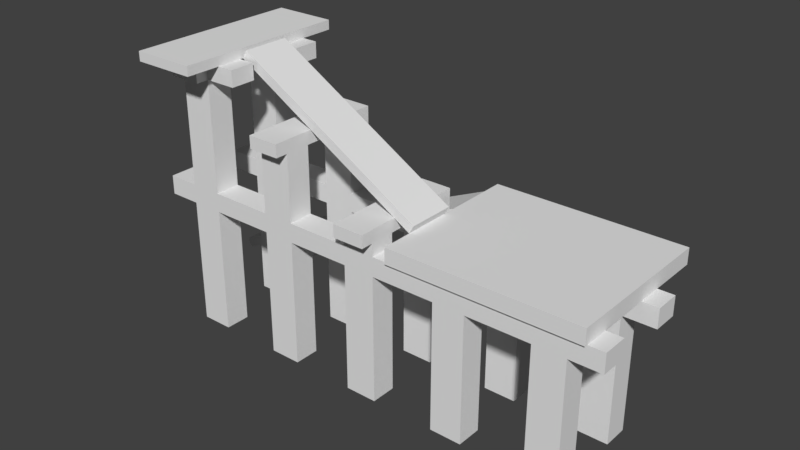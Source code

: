 # Source: wall-scaffolding.blend  (saved by Blender 2.79.0; exported with 4.5.12 LTS)
import bpy
from mathutils import Matrix  # noqa: F401  (used for matrix-valued properties, if any)

bpy.ops.wm.read_factory_settings(use_empty=True)
scene = bpy.context.scene
scene.name = 'Scene'

# ---- collections
col_collection_1 = bpy.data.collections.new('Collection 1'); scene.collection.children.link(col_collection_1)

# ---- world
world_world = bpy.data.worlds.new('World'); scene.world = world_world
world_world.color = (0.05088, 0.05088, 0.05088)
world_world.use_sun_shadow = False
world_world.sun_shadow_jitter_overblur = 0.0
world_world.cycles.sampling_method = 'MANUAL'

# ---- meshes
me_cube = bpy.data.meshes.new('Cube')
me_cube.from_pydata([(1.157, -1.0, 4.0), (1.157, -1.0, 4.5), (1.157, 3.0, 4.0), (1.157, 3.0, 4.5), (7.157, -1.0, 4.0), (7.157, -1.0, 4.5), (7.157, 3.0, 4.0), (7.157, 3.0, 4.5), (1.157, 0.5, 4.0), (1.157, 0.5, 4.5), (7.157, 0.5, 4.0), (7.157, 0.5, 4.5), (-4.843, -1.0, 8.0), (-4.843, 0.5, 8.0), (1.157, 1.5, 4.5), (7.157, 1.5, 4.0), (1.157, 1.5, 4.0), (7.157, 1.5, 4.5), (-7.843, 3.0, 4.292e-06), (-7.843, 1.5, 4.292e-06), (1.035, 3.0, 4.274), (1.035, 1.5, 4.274), (-7.965, 3.0, 0.2741), (-7.965, 1.5, 0.2741), (1.308, -1.0, 4.759), (1.308, 0.5, 4.759), (-4.692, -1.0, 8.259), (-4.692, 0.5, 8.259), (-6.843, -1.0, 8.0), (-6.843, 0.5, 8.0), (-4.843, -1.0, 8.3), (-4.843, 0.5, 8.3), (-6.843, -1.0, 8.3), (-6.843, 0.5, 8.3), (-6.843, 2.5, 8.0), (-4.843, 2.5, 8.0), (-6.843, 2.5, 8.3), (-4.843, 2.5, 8.3), (-7.343, 0.6, 3.4), (-7.343, 0.6, 4.0), (-7.343, 1.4, 3.4), (-7.343, 1.4, 4.0), (7.657, 0.6, 3.4), (7.657, 0.6, 4.0), (7.657, 1.4, 3.4), (7.657, 1.4, 4.0), (-6.343, 1.4, 3.4), (-6.343, 1.4, 4.0), (-6.343, 0.6, 3.4), (-6.343, 0.6, 4.0), (-5.343, 1.4, 4.0), (-5.343, 0.6, 3.4), (-5.343, 1.4, 3.4), (-5.343, 0.6, 4.0), (-5.343, 0.6, 8.0), (-6.343, 0.6, 8.0), (-6.343, 1.4, 8.0), (-5.343, 1.4, 8.0), (-6.343, 1.4, 7.5), (-5.343, 1.4, 7.5), (-6.343, 0.6, 7.5), (-5.343, 0.6, 7.5), (0.657, -2.3, 4.4), (-6.343, -1.1, 8.0), (-6.343, -1.1, 7.5), (-0.343, -2.3, 4.4), (-6.343, 2.0, 8.0), (-5.343, 2.0, 8.0), (-6.343, 2.0, 7.5), (-5.343, 2.0, 7.5), (-3.343, 1.4, 4.0), (-3.343, 0.6, 3.4), (-3.343, 1.4, 3.4), (-3.343, 0.6, 4.0), (-2.343, 1.4, 4.0), (-2.343, 0.6, 3.4), (-2.343, 1.4, 3.4), (-2.343, 0.6, 4.0), (-4.343, 1.4, 8.0), (-4.343, 0.6, 8.0), (-4.343, 1.4, 7.5), (-4.343, 0.6, 7.5), (-2.343, 0.6, 6.5), (-3.343, 0.6, 6.5), (-3.343, 1.4, 6.5), (-2.343, 1.4, 6.5), (-3.343, 0.6, 6.1), (-3.343, 1.4, 6.1), (-2.343, 1.4, 6.1), (-2.343, 0.6, 6.1), (-2.343, -1.1, 6.5), (-0.343, -2.3, 4.8), (-3.343, -1.1, 6.1), (0.657, -2.3, 4.8), (-5.343, 1.4, -0.6), (-6.343, 1.4, -0.6), (-6.343, 0.6, -0.6), (-5.343, 0.6, -0.6), (-2.343, 1.4, -0.6), (-3.343, 1.4, -0.6), (-3.343, 0.6, -0.6), (-2.343, 0.6, -0.6), (-0.343, 1.4, 4.0), (-0.343, 0.6, 3.4), (-0.343, 1.4, 3.4), (-0.343, 0.6, 4.0), (0.657, 1.4, 4.0), (0.657, 0.6, 3.4), (0.657, 1.4, 3.4), (0.657, 0.6, 4.0), (0.657, 0.6, 4.8), (-0.343, 0.6, 4.8), (-0.343, 1.4, 4.8), (0.657, 1.4, 4.8), (-0.343, 1.4, 4.4), (0.657, 1.4, 4.4), (-0.343, 0.6, 4.4), (0.657, 0.6, 4.4), (0.657, -1.1, 4.8), (-0.343, -1.1, 4.8), (-0.343, -1.1, 4.4), (0.657, -1.1, 4.4), (-7.343, -1.9, 3.4), (-7.343, -1.9, 4.0), (-7.343, -1.1, 3.4), (-7.343, -1.1, 4.0), (7.657, -1.9, 3.4), (7.657, -1.9, 4.0), (7.657, -1.1, 3.4), (7.657, -1.1, 4.0), (-6.343, -1.1, 3.4), (-6.343, -1.1, 4.0), (-6.343, -1.9, 3.4), (-6.343, -1.9, 4.0), (-5.343, -1.1, 4.0), (-5.343, -1.9, 3.4), (-5.343, -1.1, 3.4), (-5.343, -1.9, 4.0), (-5.343, -1.9, 8.0), (-6.343, -1.9, 8.0), (-2.343, -2.3, 6.1), (-5.343, -1.1, 8.0), (-3.343, -2.3, 6.1), (-5.343, -1.1, 7.5), (-6.343, -1.9, 7.5), (-5.343, -1.9, 7.5), (0.657, 0.6, -0.6), (-0.343, 0.6, -0.6), (-0.343, 1.4, -0.6), (0.657, 1.4, -0.6), (0.657, -1.9, -0.6), (-0.343, -1.9, -0.6), (-0.343, -1.1, -0.6), (0.657, -1.1, -0.6), (-3.343, -1.1, 4.0), (-3.343, -1.9, 3.4), (-3.343, -1.1, 3.4), (-3.343, -1.9, 4.0), (-2.343, -1.1, 4.0), (-2.343, -1.9, 3.4), (-2.343, -1.1, 3.4), (-2.343, -1.9, 4.0), (-4.343, -1.1, 8.0), (-4.343, -1.9, 8.0), (-4.343, -1.1, 7.5), (-4.343, -1.9, 7.5), (-2.343, -1.9, 6.5), (-3.343, -1.9, 6.5), (-3.343, -1.1, 6.5), (-3.343, -2.3, 6.5), (-3.343, -1.9, 6.1), (-2.343, -2.3, 6.5), (-2.343, -1.1, 6.1), (-2.343, -1.9, 6.1), (-6.843, -3.0, 8.3), (-4.843, -3.0, 8.3), (-6.843, -3.0, 8.0), (-4.843, -3.0, 8.0), (-5.343, -1.1, -0.6), (-6.343, -1.1, -0.6), (-6.343, -1.9, -0.6), (-5.343, -1.9, -0.6), (-2.343, -1.1, -0.6), (-3.343, -1.1, -0.6), (-3.343, -1.9, -0.6), (-2.343, -1.9, -0.6), (-0.343, -1.1, 4.0), (-0.343, -1.9, 3.4), (-0.343, -1.1, 3.4), (-0.343, -1.9, 4.0), (0.657, -1.1, 4.0), (0.657, -1.9, 3.4), (0.657, -1.1, 3.4), (0.657, -1.9, 4.0), (0.657, -1.9, 4.8), (-0.343, -1.9, 4.8), (-5.343, -2.3, 7.5), (-6.343, -2.3, 7.5), (-6.343, -2.3, 8.0), (-5.343, -2.3, 8.0), (-0.343, -1.9, 4.4), (0.657, -1.9, 4.4), (7.157, -2.0, 4.0), (7.157, -2.0, 4.5), (1.157, -2.0, 4.5), (1.157, -2.0, 4.0), (2.657, -1.1, 4.0), (2.657, -1.9, 3.4), (2.657, -1.1, 3.4), (2.657, -1.9, 4.0), (3.657, -1.1, 4.0), (3.657, -1.9, 3.4), (3.657, -1.1, 3.4), (3.657, -1.9, 4.0), (5.657, -1.1, 4.0), (5.657, -1.9, 3.4), (5.657, -1.1, 3.4), (5.657, -1.9, 4.0), (6.657, -1.1, 4.0), (6.657, -1.9, 3.4), (6.657, -1.1, 3.4), (6.657, -1.9, 4.0), (2.657, 1.4, 4.0), (2.657, 0.6, 3.4), (2.657, 1.4, 3.4), (6.657, -1.9, -0.6), (3.657, 1.4, 4.0), (3.657, 0.6, 3.4), (3.657, 1.4, 3.4), (3.657, 0.6, 4.0), (5.657, 1.4, 4.0), (5.657, -1.9, -0.6), (5.657, 1.4, 3.4), (5.657, 0.6, 4.0), (6.657, 1.4, 4.0), (6.657, 0.6, 3.4), (6.657, 1.4, 3.4), (6.657, 0.6, 4.0), (5.657, -1.1, -0.6), (6.657, -1.1, -0.6), (2.657, 0.6, 4.0), (3.657, -1.9, -0.6), (2.657, -1.9, -0.6), (5.657, 0.6, 3.4), (2.657, -1.1, -0.6), (3.657, -1.1, -0.6), (3.657, 1.4, -0.6), (2.657, 1.4, -0.6), (2.657, 0.6, -0.6), (3.657, 0.6, -0.6), (6.657, 1.4, -0.6), (5.657, 1.4, -0.6), (6.657, 0.6, -0.6), (5.657, 0.6, -0.6), (-3.343, 1.4, 1.6), (-3.343, 0.6, 1.6), (-2.343, 1.4, 1.6), (-2.343, 0.6, 1.6), (-3.343, 0.6, 2.0), (-2.343, 0.6, 2.0), (-3.343, 1.4, 2.0), (-2.343, 1.4, 2.0), (-5.343, 1.4, 0.3), (-6.343, 1.4, 0.3), (-6.343, 0.6, 0.3), (-5.343, 0.6, 0.3), (-6.343, 1.4, 0.7), (-5.343, 0.6, 0.7), (-5.343, 1.4, 0.7), (-6.343, 0.6, 0.7), (-3.343, 3.4, 2.0), (-3.343, 3.4, 1.6), (-2.343, 3.4, 2.0), (-2.343, 3.4, 1.6), (-5.343, 3.4, 0.7), (-5.343, 3.4, 0.3), (-6.343, 3.4, 0.3), (-6.343, 3.4, 0.7)], [], [(16, 14, 3, 2), (2, 3, 7, 6), (10, 11, 5, 4), (1, 0, 205, 204), (8, 10, 4, 0), (11, 9, 1, 5), (17, 14, 9, 11), (16, 15, 10, 8), (15, 17, 11, 10), (0, 1, 9, 8), (13, 27, 25, 9), (6, 7, 17, 15), (2, 6, 15, 16), (7, 3, 14, 17), (8, 9, 14, 16), (16, 2, 20, 21), (21, 20, 22, 23), (19, 16, 21, 23), (2, 18, 22, 20), (18, 19, 23, 22), (25, 27, 26, 24), (9, 25, 24, 1), (1, 24, 26, 12), (12, 26, 27, 13), (30, 175, 177, 12), (31, 33, 32, 30), (28, 32, 33, 29), (13, 31, 30, 12), (33, 36, 34, 29), (34, 36, 37, 35), (31, 37, 36, 33), (29, 34, 35, 13), (13, 35, 37, 31), (38, 39, 41, 40), (236, 234, 45, 44), (44, 45, 43, 42), (48, 49, 39, 38), (236, 44, 42, 235), (47, 41, 39, 49), (58, 56, 66, 68), (40, 46, 48, 38), (51, 53, 49, 48), (40, 41, 47, 46), (71, 73, 53, 51), (70, 50, 53, 73), (263, 262, 94, 95), (46, 47, 50, 52), (57, 56, 55, 54), (58, 60, 55, 56), (57, 54, 79, 78), (60, 61, 143, 64), (49, 53, 61, 60), (53, 50, 59, 61), (47, 49, 60, 58), (50, 47, 58, 59), (194, 195, 91, 93), (55, 60, 64, 63), (54, 55, 63, 141), (61, 54, 141, 143), (69, 68, 66, 67), (59, 58, 68, 69), (56, 57, 67, 66), (57, 59, 69, 67), (12, 13, 9, 1), (18, 2, 16, 19), (87, 86, 83, 84), (75, 77, 73, 71), (52, 72, 71, 51), (52, 50, 70, 72), (103, 105, 77, 75), (102, 74, 77, 105), (255, 254, 99, 100), (72, 70, 74, 76), (81, 80, 78, 79), (61, 59, 80, 81), (54, 61, 81, 79), (59, 57, 78, 80), (85, 84, 83, 82), (89, 88, 85, 82), (83, 86, 92, 168), (88, 87, 84, 85), (74, 70, 87, 88), (73, 77, 89, 86), (77, 74, 88, 89), (70, 73, 86, 87), (201, 194, 93, 62), (86, 89, 172, 92), (82, 83, 168, 90), (89, 82, 90, 172), (95, 94, 97, 96), (265, 264, 96, 97), (264, 263, 95, 96), (262, 265, 97, 94), (99, 98, 101, 100), (254, 256, 98, 99), (257, 255, 100, 101), (256, 257, 101, 98), (115, 114, 112, 113), (107, 109, 105, 103), (76, 104, 103, 75), (76, 74, 102, 104), (223, 240, 109, 107), (222, 106, 109, 240), (103, 104, 148, 147), (104, 102, 106, 108), (113, 112, 111, 110), (114, 116, 111, 112), (117, 115, 113, 110), (116, 117, 121, 120), (105, 109, 117, 116), (109, 106, 115, 117), (102, 105, 116, 114), (106, 102, 114, 115), (139, 144, 197, 198), (111, 116, 120, 119), (110, 111, 119, 118), (117, 110, 118, 121), (122, 123, 125, 124), (220, 218, 129, 128), (128, 129, 127, 126), (132, 133, 123, 122), (220, 128, 126, 219), (131, 125, 123, 133), (148, 149, 146, 147), (124, 130, 132, 122), (135, 137, 133, 132), (124, 125, 131, 130), (155, 157, 137, 135), (154, 134, 137, 157), (130, 136, 178, 179), (130, 131, 134, 136), (141, 63, 139, 138), (64, 144, 139, 63), (141, 138, 163, 162), (0, 4, 202, 205), (133, 137, 145, 144), (137, 134, 143, 145), (131, 133, 144, 64), (134, 131, 64, 143), (177, 175, 174, 176), (5, 1, 204, 203), (32, 174, 175, 30), (4, 5, 203, 202), (152, 153, 150, 151), (12, 177, 176, 28), (192, 191, 150, 153), (28, 176, 174, 32), (92, 170, 167, 168), (159, 161, 157, 155), (136, 156, 155, 135), (136, 134, 154, 156), (187, 189, 161, 159), (186, 158, 161, 189), (155, 156, 183, 184), (156, 154, 158, 160), (165, 164, 162, 163), (145, 143, 164, 165), (138, 145, 165, 163), (198, 197, 196, 199), (90, 168, 167, 166), (173, 172, 90, 166), (166, 167, 169, 171), (138, 139, 198, 199), (158, 154, 92, 172), (157, 161, 173, 170), (161, 158, 172, 173), (154, 157, 170, 92), (195, 200, 65, 91), (170, 173, 140, 142), (202, 203, 204, 205), (173, 166, 171, 140), (179, 178, 181, 180), (135, 132, 180, 181), (132, 130, 179, 180), (136, 135, 181, 178), (183, 182, 185, 184), (156, 160, 182, 183), (159, 155, 184, 185), (160, 159, 185, 182), (145, 138, 199, 196), (191, 193, 189, 187), (160, 188, 187, 159), (160, 158, 186, 188), (207, 209, 193, 191), (206, 190, 193, 209), (191, 187, 151, 150), (188, 186, 190, 192), (118, 119, 195, 194), (120, 200, 195, 119), (201, 121, 118, 194), (144, 145, 196, 197), (189, 193, 201, 200), (193, 190, 121, 201), (186, 189, 200, 120), (190, 186, 120, 121), (167, 170, 142, 169), (91, 65, 62, 93), (200, 201, 62, 65), (169, 142, 140, 171), (104, 108, 149, 148), (107, 103, 147, 146), (187, 188, 152, 151), (108, 107, 146, 149), (188, 192, 153, 152), (210, 206, 209, 213), (211, 213, 209, 207), (192, 208, 207, 191), (192, 190, 206, 208), (215, 217, 213, 211), (214, 210, 213, 217), (208, 212, 245, 244), (206, 210, 229, 240), (218, 214, 217, 221), (219, 221, 217, 215), (212, 216, 215, 211), (212, 210, 214, 216), (126, 127, 221, 219), (129, 218, 221, 127), (228, 227, 249, 246), (216, 214, 233, 243), (226, 222, 240, 229), (238, 239, 225, 231), (108, 224, 223, 107), (108, 106, 222, 224), (243, 233, 229, 227), (230, 226, 229, 233), (211, 207, 242, 241), (224, 222, 226, 228), (234, 230, 233, 237), (244, 245, 241, 242), (228, 232, 243, 227), (228, 226, 230, 232), (42, 43, 237, 235), (45, 234, 237, 43), (223, 224, 247, 248), (232, 230, 234, 236), (210, 212, 227, 229), (214, 218, 237, 233), (212, 208, 223, 227), (218, 220, 235, 237), (220, 216, 243, 235), (208, 206, 240, 223), (247, 246, 249, 248), (251, 250, 252, 253), (236, 235, 252, 250), (219, 215, 231, 225), (216, 220, 239, 238), (227, 223, 248, 249), (224, 228, 246, 247), (243, 232, 251, 253), (235, 243, 253, 252), (232, 236, 250, 251), (207, 208, 244, 242), (212, 211, 241, 245), (215, 216, 238, 231), (220, 219, 225, 239), (12, 28, 29, 13), (261, 259, 257, 256), (259, 258, 255, 257), (261, 256, 273, 272), (258, 260, 254, 255), (71, 72, 260, 258), (72, 76, 261, 260), (75, 71, 258, 259), (76, 75, 259, 261), (268, 267, 265, 262), (269, 266, 263, 264), (267, 269, 264, 265), (263, 266, 277, 276), (46, 52, 268, 266), (51, 48, 269, 267), (48, 46, 266, 269), (52, 51, 267, 268), (270, 272, 273, 271), (277, 274, 275, 276), (260, 261, 272, 270), (254, 260, 270, 271), (268, 262, 275, 274), (262, 263, 276, 275), (266, 268, 274, 277), (256, 254, 271, 273)])
_uv = me_cube.uv_layers.new(name='UVMap')
_uv.uv.foreach_set('vector', [0.25, 0.5, 0.25, 0.75, 1.0, 0.75, 1.0, 0.5, 0.07851, 0.5, 0.07851, 0.75, 3.079, 0.75, 3.079, 0.5, 0.75, 0.5, 0.75, 0.75, 0.0, 0.75, 0.0, 0.5, 0.0, 0.75, 0.0, 0.5, -0.5, 0.5, -0.5, 0.75, 0.07851, 0.75, 3.079, 0.75, 3.079, 0.0, 0.07851, 0.0, 0.07851, 0.75, -2.921, 0.75, -2.921, 0.0, 0.07851, 0.0, 0.07851, 0.25, -2.921, 0.25, -2.921, -0.25, 0.07851, -0.25, 0.07851, 0.25, 3.079, 0.25, 3.079, -0.25, 0.07851, -0.25, 0.25, 0.5, 0.25, 0.75, -0.25, 0.75, -0.25, 0.5, 0.0, 0.5, 0.0, 0.75, 0.75, 0.75, 0.75, 0.5, 0.07851, 0.5, 0.1541, 0.6296, 3.154, -1.12, 3.079, -1.25, 0.0, 0.5, 0.0, 0.75, -0.75, 0.75, -0.75, 0.5, 0.07851, 0.0, 3.079, 0.0, 3.079, -0.75, 0.07851, -0.75, 0.07851, 0.0, -2.921, 0.0, -2.921, -0.75, 0.07851, -0.75, 0.75, 0.5, 0.75, 0.75, 1.25, 0.75, 1.25, 0.5, 0.25, 0.5, 1.0, 0.5, 1.0, 0.6371, 0.25, 0.6371, 0.01759, 0.25, 0.01759, 1.0, -4.482, 1.0, -4.482, 0.25, 0.5785, 0.5, 5.079, 2.5, 5.018, 2.637, 0.5176, 0.6371, 0.07851, 0.5, -4.421, -1.5, -4.482, -1.363, 0.01759, 0.6371, 0.0, 0.5, -0.75, 0.5, -0.75, 0.6371, 0.0, 0.6371, 0.1541, 0.75, -2.846, 0.75, -2.846, 0.0, 0.1541, 0.0, 0.75, 0.75, 0.75, 0.8796, 0.0, 0.8796, 0.0, 0.75, 0.07851, 0.75, 0.1541, 0.8796, -2.846, 2.63, -2.921, 2.5, 0.0, 0.5, 0.0, 0.6296, 0.75, 0.6296, 0.75, 0.5, 0.0, 0.65, -1.0, 0.65, -1.0, 0.5, 0.0, 0.5, 0.07851, 0.75, -0.9215, 0.75, -0.9215, 0.0, 0.07851, 0.0, 0.0, 0.5, 0.0, 0.65, 0.75, 0.65, 0.75, 0.5, 0.75, 0.5, 0.75, 0.65, 0.0, 0.65, 0.0, 0.5, 0.75, 0.65, 1.75, 0.65, 1.75, 0.5, 0.75, 0.5, 0.07851, 0.5, 0.07851, 0.65, 1.079, 0.65, 1.079, 0.5, 0.07851, 0.75, 0.07851, 1.75, -0.9215, 1.75, -0.9215, 0.75, 0.07851, 0.75, 0.07851, 1.75, 1.079, 1.75, 1.079, 0.75, 0.75, 0.5, 1.75, 0.5, 1.75, 0.65, 0.75, 0.65, 0.8, 0.2, 0.8, 0.5, 1.2, 0.5, 1.2, 0.2, 0.8285, 0.2, 0.8285, 0.5, 1.329, 0.5, 1.329, 0.2, 0.2, 0.2, 0.2, 0.5, -0.2, 0.5, -0.2, 0.2, 0.3285, 0.2, 0.3285, 0.5, -0.1715, 0.5, -0.1715, 0.2, 0.8285, 0.2, 1.329, 0.2, 1.329, -0.2, 0.8285, -0.2, 0.3285, 0.2, -0.1715, 0.2, -0.1715, -0.2, 0.3285, -0.2, 0.2, 0.25, 0.2, 0.5, 0.5, 0.5, 0.5, 0.25, 0.8285, 0.2, 1.329, 0.2, 1.329, -0.2, 0.8285, -0.2, 0.8285, 0.2, 0.8285, 0.5, 0.3285, 0.5, 0.3285, 0.2, 0.8285, 0.2, 0.8285, 0.5, 1.329, 0.5, 1.329, 0.2, 0.8285, 0.2, 0.8285, 0.5, -0.1715, 0.5, -0.1715, 0.2, 0.8285, 0.2, -0.1715, 0.2, -0.1715, -0.2, 0.8285, -0.2, 0.3285, 0.65, 0.8285, 0.65, 0.8285, 0.2, 0.3285, 0.2, 0.3285, 0.2, 0.3285, 0.5, 0.8285, 0.5, 0.8285, 0.2, 0.8285, 0.2, 0.3285, 0.2, 0.3285, -0.2, 0.8285, -0.2, 0.2, 0.25, -0.2, 0.25, -0.2, 0.5, 0.2, 0.5, 0.8285, 0.2, 0.8285, -0.2, 1.329, -0.2, 1.329, 0.2, 0.3285, 0.8, 0.8285, 0.8, 0.8285, -0.05, 0.3285, -0.05, 0.3285, 0.5, 0.8285, 0.5, 0.8285, 2.25, 0.3285, 2.25, 0.8, 0.5, 1.2, 0.5, 1.2, 2.25, 0.8, 2.25, 0.2, 0.5, -0.2, 0.5, -0.2, 2.25, 0.2, 2.25, 0.8285, 0.5, 0.3285, 0.5, 0.3285, 2.25, 0.8285, 2.25, 0.8285, 0.55, 0.3285, 0.55, 0.3285, 0.35, 0.8285, 0.35, 0.8, 0.5, 0.8, 0.25, -0.05, 0.25, -0.05, 0.5, 0.8285, 0.8, 0.3285, 0.8, 0.3285, -0.05, 0.8285, -0.05, 0.8, 0.25, 0.8, 0.5, -0.05, 0.5, -0.05, 0.25, 0.8285, 0.25, 0.3285, 0.25, 0.3285, 0.5, 0.8285, 0.5, 0.8285, 0.2, 0.3285, 0.2, 0.3285, 0.5, 0.8285, 0.5, 0.3285, 0.2, 0.8285, 0.2, 0.8285, 0.5, 0.3285, 0.5, 0.2, 0.5, 0.2, 0.25, 0.5, 0.25, 0.5, 0.5, 0.07851, 0.0, 0.07851, 0.75, 3.079, 0.75, 3.079, 0.0, 0.5785, 0.0, 5.079, 0.0, 5.079, -0.75, 0.5785, -0.75, 0.2, 0.55, -0.2, 0.55, -0.2, 0.75, 0.2, 0.75, 0.3285, 0.2, 0.3285, 0.5, -0.1715, 0.5, -0.1715, 0.2, 0.8285, 0.2, 1.829, 0.2, 1.829, -0.2, 0.8285, -0.2, 0.8285, 0.2, 0.8285, 0.5, 1.829, 0.5, 1.829, 0.2, 0.3285, 0.2, 0.3285, 0.5, -0.6715, 0.5, -0.6715, 0.2, 0.3285, 0.2, -0.6715, 0.2, -0.6715, -0.2, 0.3285, -0.2, 0.8, 0.3, 1.2, 0.3, 1.2, -0.8, 0.8, -0.8, 0.8285, 0.2, 0.8285, 0.5, 1.329, 0.5, 1.329, 0.2, 0.8, 0.25, 1.2, 0.25, 1.2, 0.5, 0.8, 0.5, 0.8285, 0.8, 0.8285, 1.2, 1.329, 1.2, 1.329, 0.8, 0.8285, 0.5, 0.8285, 0.25, 1.329, 0.25, 1.329, 0.5, 0.8285, 0.25, 0.8285, 0.5, 1.329, 0.5, 1.329, 0.25, 0.3285, 0.2, -0.1715, 0.2, -0.1715, -0.2, 0.3285, -0.2, 0.8, 0.55, 1.2, 0.55, 1.2, 0.75, 0.8, 0.75, 0.8, 0.75, 0.8, 0.55, -0.05, 0.55, -0.05, 0.75, 0.3285, 0.55, -0.1715, 0.55, -0.1715, 0.75, 0.3285, 0.75, 0.3285, 0.5, -0.1715, 0.5, -0.1715, 1.55, 0.3285, 1.55, 0.8285, 0.5, 1.329, 0.5, 1.329, 1.55, 0.8285, 1.55, 0.8, 0.5, 1.2, 0.5, 1.2, 1.55, 0.8, 1.55, 0.2, 0.5, -0.2, 0.5, -0.2, 1.55, 0.2, 1.55, 0.55, 0.7, 0.55, 0.9, 0.35, 0.9, 0.35, 0.7, 0.8285, 0.8, 1.329, 0.8, 1.329, -0.05, 0.8285, -0.05, 0.3285, 0.8, -0.1715, 0.8, -0.1715, -0.05, 0.3285, -0.05, 0.8, 0.55, 0.8, 0.75, -0.05, 0.75, -0.05, 0.55, 0.3285, 0.2, 0.8285, 0.2, 0.8285, -0.2, 0.3285, -0.2, 0.8285, 0.65, 0.3285, 0.65, 0.3285, 0.2, 0.8285, 0.2, 0.8, 0.65, 1.2, 0.65, 1.2, 0.2, 0.8, 0.2, 0.2, 0.65, -0.2, 0.65, -0.2, 0.2, 0.2, 0.2, 0.8285, 0.2, 1.329, 0.2, 1.329, -0.2, 0.8285, -0.2, 0.8285, 0.3, 1.329, 0.3, 1.329, -0.8, 0.8285, -0.8, 0.3285, 0.3, -0.1715, 0.3, -0.1715, -0.8, 0.3285, -0.8, 0.2, 0.3, -0.2, 0.3, -0.2, -0.8, 0.2, -0.8, 0.8285, 0.7, 0.3285, 0.7, 0.3285, 0.9, 0.8285, 0.9, 0.8285, 0.2, 0.8285, 0.5, 0.3285, 0.5, 0.3285, 0.2, 0.3285, 0.2, 1.329, 0.2, 1.329, -0.2, 0.3285, -0.2, 0.3285, 0.2, 0.3285, 0.5, 1.329, 0.5, 1.329, 0.2, 0.8285, 0.2, 0.8285, 0.5, -0.1715, 0.5, -0.1715, 0.2, 0.8285, 0.2, -0.1715, 0.2, -0.1715, -0.2, 0.8285, -0.2, 0.8, 0.2, 1.2, 0.2, 1.2, -1.8, 0.8, -1.8, 0.3285, 0.2, 0.3285, 0.5, 0.8285, 0.5, 0.8285, 0.2, 0.8285, 0.2, 0.3285, 0.2, 0.3285, -0.2, 0.8285, -0.2, 0.2, 0.7, -0.2, 0.7, -0.2, 0.9, 0.2, 0.9, 0.8, 0.7, 1.2, 0.7, 1.2, 0.9, 0.8, 0.9, 0.3285, 0.8, 0.8285, 0.8, 0.8285, -0.05, 0.3285, -0.05, 0.3285, 0.5, 0.8285, 0.5, 0.8285, 0.7, 0.3285, 0.7, 0.8, 0.5, 1.2, 0.5, 1.2, 0.7, 0.8, 0.7, 0.2, 0.5, -0.2, 0.5, -0.2, 0.7, 0.2, 0.7, 0.8285, 0.5, 0.3285, 0.5, 0.3285, 0.7, 0.8285, 0.7, 0.55, 0.5, 0.55, 0.25, 0.35, 0.25, 0.35, 0.5, 0.8, 0.9, 0.8, 0.7, -0.05, 0.7, -0.05, 0.9, 0.8285, 0.8, 0.3285, 0.8, 0.3285, -0.05, 0.8285, -0.05, 0.8, 0.7, 0.8, 0.9, -0.05, 0.9, -0.05, 0.7, 0.55, 0.2, 0.55, 0.5, 0.95, 0.5, 0.95, 0.2, 0.8285, 0.2, 0.8285, 0.5, 1.329, 0.5, 1.329, 0.2, 0.95, 0.2, 0.95, 0.5, 0.55, 0.5, 0.55, 0.2, 0.3285, 0.2, 0.3285, 0.5, -0.1715, 0.5, -0.1715, 0.2, 0.8285, 0.95, 1.329, 0.95, 1.329, 0.55, 0.8285, 0.55, 0.3285, 0.95, -0.1715, 0.95, -0.1715, 0.55, 0.3285, 0.55, 0.3285, 0.2, 0.8285, 0.2, 0.8285, -0.2, 0.3285, -0.2, 0.8285, 0.95, 1.329, 0.95, 1.329, 0.55, 0.8285, 0.55, 0.8285, 0.2, 0.8285, 0.5, 0.3285, 0.5, 0.3285, 0.2, 0.8285, 0.2, 0.8285, 0.5, 1.329, 0.5, 1.329, 0.2, 0.8285, 0.2, 0.8285, 0.5, -0.1715, 0.5, -0.1715, 0.2, 0.8285, 0.95, -0.1715, 0.95, -0.1715, 0.55, 0.8285, 0.55, 0.3285, 0.2, 0.8285, 0.2, 0.8285, -1.8, 0.3285, -1.8, 0.3285, 0.2, 0.3285, 0.5, 0.8285, 0.5, 0.8285, 0.2, 0.8285, 0.95, 0.3285, 0.95, 0.3285, 0.55, 0.8285, 0.55, 0.95, 0.25, 0.55, 0.25, 0.55, 0.5, 0.95, 0.5, 0.8285, 0.95, 0.8285, 0.55, 1.329, 0.55, 1.329, 0.95, 0.07851, 0.0, 3.079, 0.0, 3.079, -0.5, 0.07851, -0.5, 0.3285, 0.5, 0.8285, 0.5, 0.8285, 2.25, 0.3285, 2.25, 0.55, 0.5, 0.95, 0.5, 0.95, 2.25, 0.55, 2.25, 0.95, 0.5, 0.55, 0.5, 0.55, 2.25, 0.95, 2.25, 0.8285, 0.5, 0.3285, 0.5, 0.3285, 2.25, 0.8285, 2.25, 0.07851, 0.5, 0.07851, 0.65, -0.9215, 0.65, -0.9215, 0.5, 0.07851, 0.0, -2.921, 0.0, -2.921, -0.5, 0.07851, -0.5, 0.07851, 0.0, 0.07851, -1.0, 1.079, -1.0, 1.079, 0.0, 0.0, 0.5, 0.0, 0.75, -0.5, 0.75, -0.5, 0.5, 0.3285, 0.95, 0.8285, 0.95, 0.8285, 0.55, 0.3285, 0.55, 0.07851, 0.0, 0.07851, -1.0, -0.9215, -1.0, -0.9215, 0.0, 0.95, 0.2, 0.55, 0.2, 0.55, -1.8, 0.95, -1.8, 0.0, 0.5, -1.0, 0.5, -1.0, 0.65, 0.0, 0.65, 0.95, 0.55, 0.55, 0.55, 0.55, 0.75, 0.95, 0.75, 0.3285, 0.2, 0.3285, 0.5, -0.1715, 0.5, -0.1715, 0.2, 0.8285, 0.95, 1.829, 0.95, 1.829, 0.55, 0.8285, 0.55, 0.8285, 0.2, 0.8285, 0.5, 1.829, 0.5, 1.829, 0.2, 0.3285, 0.2, 0.3285, 0.5, -0.6715, 0.5, -0.6715, 0.2, 0.3285, 0.95, -0.6715, 0.95, -0.6715, 0.55, 0.3285, 0.55, 0.55, 0.2, 0.95, 0.2, 0.95, -1.8, 0.55, -1.8, 0.8285, 0.2, 0.8285, 0.5, 1.329, 0.5, 1.329, 0.2, 0.55, 0.25, 0.95, 0.25, 0.95, 0.5, 0.55, 0.5, 0.8285, 0.55, 0.8285, 0.95, 1.329, 0.95, 1.329, 0.55, 0.8285, 0.5, 0.8285, 0.25, 1.329, 0.25, 1.329, 0.5, 0.3285, 0.5, 0.3285, 0.25, 0.8285, 0.25, 0.8285, 0.5, 0.3285, 0.95, -0.1715, 0.95, -0.1715, 0.55, 0.3285, 0.55, 0.55, 0.55, 0.95, 0.55, 0.95, 0.75, 0.55, 0.75, 0.3285, 0.55, -0.1715, 0.55, -0.1715, 0.35, 0.3285, 0.35, 0.8285, 0.55, 0.3285, 0.55, 0.3285, 0.35, 0.8285, 0.35, 0.3285, 0.5, -0.1715, 0.5, -0.1715, 1.55, 0.3285, 1.55, 0.8285, 0.5, 1.329, 0.5, 1.329, 1.55, 0.8285, 1.55, 0.55, 0.5, 0.95, 0.5, 0.95, 1.55, 0.55, 1.55, 0.95, 0.5, 0.55, 0.5, 0.55, 1.55, 0.95, 1.55, 0.55, 0.9, 0.55, 0.7, 0.35, 0.7, 0.35, 0.9, 0.8285, 0.55, 1.329, 0.55, 1.329, 0.35, 0.8285, 0.35, 0.07851, 0.5, 0.07851, 0.75, -2.921, 0.75, -2.921, 0.5, 0.55, 0.55, 0.55, 0.75, 0.35, 0.75, 0.35, 0.55, 0.3285, 0.95, 0.8285, 0.95, 0.8285, 0.55, 0.3285, 0.55, 0.8285, 0.2, 0.3285, 0.2, 0.3285, -1.8, 0.8285, -1.8, 0.55, 0.2, 0.95, 0.2, 0.95, -1.8, 0.55, -1.8, 0.95, 0.2, 0.55, 0.2, 0.55, -1.8, 0.95, -1.8, 0.8285, 0.95, 1.329, 0.95, 1.329, 0.55, 0.8285, 0.55, 0.8285, 0.2, 1.329, 0.2, 1.329, -1.8, 0.8285, -1.8, 0.3285, 0.2, -0.1715, 0.2, -0.1715, -1.8, 0.3285, -1.8, 0.95, 0.2, 0.55, 0.2, 0.55, -1.8, 0.95, -1.8, 0.55, 0.25, 0.55, 0.5, 0.35, 0.5, 0.35, 0.25, 0.8285, 0.2, 0.8285, 0.5, 0.3285, 0.5, 0.3285, 0.2, 0.3285, 0.95, 1.329, 0.95, 1.329, 0.55, 0.3285, 0.55, 0.3285, 0.2, 0.3285, 0.5, 1.329, 0.5, 1.329, 0.2, 0.8285, 0.2, 0.8285, 0.5, -0.1715, 0.5, -0.1715, 0.2, 0.8285, 0.95, -0.1715, 0.95, -0.1715, 0.55, 0.8285, 0.55, 0.8285, 0.2, 0.3285, 0.2, 0.3285, -1.8, 0.8285, -1.8, 0.3285, 0.2, 0.3285, 0.5, 0.8285, 0.5, 0.8285, 0.2, 0.8285, 0.95, 0.3285, 0.95, 0.3285, 0.55, 0.8285, 0.55, 0.95, 0.7, 0.55, 0.7, 0.55, 0.9, 0.95, 0.9, 0.55, 0.7, 0.95, 0.7, 0.95, 0.9, 0.55, 0.9, 0.3285, 0.55, 0.8285, 0.55, 0.8285, 0.35, 0.3285, 0.35, 0.3285, 0.5, 0.8285, 0.5, 0.8285, 0.7, 0.3285, 0.7, 0.55, 0.5, 0.95, 0.5, 0.95, 0.7, 0.55, 0.7, 0.95, 0.5, 0.55, 0.5, 0.55, 0.7, 0.95, 0.7, 0.8285, 0.5, 0.3285, 0.5, 0.3285, 0.7, 0.8285, 0.7, 0.55, 0.75, 0.55, 0.55, 0.35, 0.55, 0.35, 0.75, 0.3285, 0.9, 0.3285, 0.7, 0.8285, 0.7, 0.8285, 0.9, 0.3285, 0.55, 0.8285, 0.55, 0.8285, 0.35, 0.3285, 0.35, 0.8285, 0.75, 0.8285, 0.55, 1.329, 0.55, 1.329, 0.75, 0.3285, 0.2, 0.8285, 0.2, 0.8285, -1.8, 0.3285, -1.8, 0.8285, 0.2, 0.3285, 0.2, 0.3285, -1.8, 0.8285, -1.8, 0.55, 0.2, 0.95, 0.2, 0.95, -1.8, 0.55, -1.8, 0.2, 0.2, -0.2, 0.2, -0.2, -1.8, 0.2, -1.8, 0.3285, 0.2, 0.8285, 0.2, 0.8285, -1.8, 0.3285, -1.8, 0.3285, 0.95, -0.1715, 0.95, -0.1715, 0.55, 0.3285, 0.55, 0.3285, 0.2, 0.3285, 0.5, -0.1715, 0.5, -0.1715, 0.2, 0.8285, 0.95, 1.829, 0.95, 1.829, 0.55, 0.8285, 0.55, 0.8285, 0.2, 0.8285, 0.5, 1.829, 0.5, 1.829, 0.2, 0.3285, 0.2, 0.3285, 0.5, -0.6715, 0.5, -0.6715, 0.2, 0.3285, 0.95, -0.6715, 0.95, -0.6715, 0.55, 0.3285, 0.55, 0.8285, 0.2, 1.329, 0.2, 1.329, -1.8, 0.8285, -1.8, 0.8285, 0.95, 1.329, 0.95, 1.329, 1.8, 0.8285, 1.8, 0.8285, 0.95, 0.3285, 0.95, 0.3285, 0.55, 0.8285, 0.55, 0.8285, 0.2, 0.8285, 0.5, 0.3285, 0.5, 0.3285, 0.2, 0.3285, 0.95, 1.329, 0.95, 1.329, 0.55, 0.3285, 0.55, 0.3285, 0.2, 0.3285, 0.5, 1.329, 0.5, 1.329, 0.2, 0.3285, 0.2, 0.3285, 0.5, -0.1715, 0.5, -0.1715, 0.2, 0.3285, 0.95, -0.1715, 0.95, -0.1715, 0.55, 0.3285, 0.55, 0.2, 0.2, -0.2, 0.2, -0.2, -1.8, 0.2, -1.8, 0.95, 0.2, 0.95, 0.5, 1.8, 0.5, 1.8, 0.2, 0.3285, 0.2, -0.1715, 0.2, -0.1715, -0.2, 0.3285, -0.2, 0.3285, 0.95, 0.8285, 0.95, 0.8285, 0.55, 0.3285, 0.55, 0.8285, 0.2, 1.829, 0.2, 1.829, -0.2, 0.8285, -0.2, 0.8285, 0.2, 0.8285, 0.5, 1.829, 0.5, 1.829, 0.2, 0.3285, 0.2, 0.3285, 0.5, -0.6715, 0.5, -0.6715, 0.2, 0.3285, 0.2, -0.6715, 0.2, -0.6715, -0.2, 0.3285, -0.2, 0.3285, 0.2, -0.1715, 0.2, -0.1715, -1.8, 0.3285, -1.8, 0.8285, 0.2, 0.8285, 0.5, 1.329, 0.5, 1.329, 0.2, 0.8285, 0.2, 0.3285, 0.2, 0.3285, -0.2, 0.8285, -0.2, 0.8285, 0.95, 1.329, 0.95, 1.329, 0.55, 0.8285, 0.55, 0.3285, 0.2, 1.329, 0.2, 1.329, -0.2, 0.3285, -0.2, 0.3285, 0.2, 0.3285, 0.5, 1.329, 0.5, 1.329, 0.2, 0.3285, 0.2, 0.3285, 0.5, -0.1715, 0.5, -0.1715, 0.2, 0.3285, 0.2, -0.1715, 0.2, -0.1715, -0.2, 0.3285, -0.2, 0.8, 0.2, 1.2, 0.2, 1.2, -1.8, 0.8, -1.8, 0.3285, 0.2, 0.3285, 0.5, 0.8285, 0.5, 0.8285, 0.2, 0.95, 0.5, 0.95, 0.2, 1.8, 0.2, 1.8, 0.5, 0.3285, 0.95, 0.8285, 0.95, 0.8285, 1.8, 0.3285, 1.8, 0.3285, 0.95, -0.1715, 0.95, -0.1715, 1.8, 0.3285, 1.8, 0.95, 0.5, 0.95, 0.2, 1.8, 0.2, 1.8, 0.5, 0.8285, 0.95, 0.3285, 0.95, 0.3285, 1.8, 0.8285, 1.8, 0.95, 0.2, 0.95, 0.5, 1.8, 0.5, 1.8, 0.2, 0.8285, 0.2, 1.329, 0.2, 1.329, -0.2, 0.8285, -0.2, 0.3285, 0.2, 0.8285, 0.2, 0.8285, -0.2, 0.3285, -0.2, 0.2, 0.2, -0.2, 0.2, -0.2, -1.8, 0.2, -1.8, 0.8285, 0.2, 0.3285, 0.2, 0.3285, -1.8, 0.8285, -1.8, 0.3285, 0.2, 0.8285, 0.2, 0.8285, -1.8, 0.3285, -1.8, 0.3285, 0.2, -0.1715, 0.2, -0.1715, -1.8, 0.3285, -1.8, 0.8285, 0.2, 1.329, 0.2, 1.329, -1.8, 0.8285, -1.8, 0.8, 0.2, 1.2, 0.2, 1.2, -1.8, 0.8, -1.8, 0.8285, 0.2, 0.3285, 0.2, 0.3285, -1.8, 0.8285, -1.8, 0.3285, 0.2, 0.8285, 0.2, 0.8285, -1.8, 0.3285, -1.8, 0.55, 0.2, 0.95, 0.2, 0.95, -1.8, 0.55, -1.8, 0.95, 0.2, 0.55, 0.2, 0.55, -1.8, 0.95, -1.8, 0.55, 0.2, 0.95, 0.2, 0.95, -1.8, 0.55, -1.8, 0.95, 0.2, 0.55, 0.2, 0.55, -1.8, 0.95, -1.8, 0.07851, 0.0, -0.9215, 0.0, -0.9215, 0.75, 0.07851, 0.75, 0.2, 0.5, -0.2, 0.5, -0.2, 0.3, 0.2, 0.3, 0.3285, 0.5, -0.1715, 0.5, -0.1715, 0.3, 0.3285, 0.3, 0.2, 0.5, 0.2, 0.3, 1.2, 0.3, 1.2, 0.5, 0.8, 0.5, 1.2, 0.5, 1.2, 0.3, 0.8, 0.3, 0.8, 0.2, 1.2, 0.2, 1.2, -0.5, 0.8, -0.5, 0.8285, 0.2, 1.329, 0.2, 1.329, -0.5, 0.8285, -0.5, 0.3285, 0.2, -0.1715, 0.2, -0.1715, -0.5, 0.3285, -0.5, 0.2, 0.2, -0.2, 0.2, -0.2, -0.5, 0.2, -0.5, 0.2, 0.85, -0.2, 0.85, -0.2, 0.65, 0.2, 0.65, 0.8, 0.85, 1.2, 0.85, 1.2, 0.65, 0.8, 0.65, 0.8285, 0.85, 0.3285, 0.85, 0.3285, 0.65, 0.8285, 0.65, 0.2, 0.65, 0.2, 0.85, 1.2, 0.85, 1.2, 0.65, 0.3285, 0.2, 0.8285, 0.2, 0.8285, -1.15, 0.3285, -1.15, 0.8285, 0.2, 0.3285, 0.2, 0.3285, -1.15, 0.8285, -1.15, 0.8, 0.2, 1.2, 0.2, 1.2, -1.15, 0.8, -1.15, 0.2, 0.2, -0.2, 0.2, -0.2, -1.15, 0.2, -1.15, 0.8285, 0.5, 1.329, 0.5, 1.329, 0.3, 0.8285, 0.3, 0.3285, 0.85, 0.8285, 0.85, 0.8285, 0.65, 0.3285, 0.65, 0.8285, 0.2, 1.329, 0.2, 1.329, 1.2, 0.8285, 1.2, 0.2, 0.3, 0.2, 0.5, 1.2, 0.5, 1.2, 0.3, 0.2, 0.85, 0.2, 0.65, 1.2, 0.65, 1.2, 0.85, 0.8285, 0.2, 0.3285, 0.2, 0.3285, 1.2, 0.8285, 1.2, 0.3285, 0.2, 0.8285, 0.2, 0.8285, 1.2, 0.3285, 1.2, 0.3285, 0.2, -0.1715, 0.2, -0.1715, 1.2, 0.3285, 1.2])
me_cube.use_remesh_preserve_volume = False
me_cube.use_remesh_preserve_attributes = False
me_cube.use_mirror_vertex_groups = False
me_cube.update()

# ---- objects
ob_cube_001 = bpy.data.objects.new('Cube.001', me_cube)

# ---- transforms, parenting, visibility, modifiers, constraints
ob_cube_001.location = (0.0, 0.0, 0.0)
ob_cube_001.lineart.crease_threshold = 0.0

# ---- collection membership
col_collection_1.objects.link(ob_cube_001)

# ---- scene / render settings (as saved in the file)
scene.frame_start = 1; scene.frame_end = 250; scene.frame_set(1)
scene.render.engine = 'BLENDER_EEVEE_NEXT'
scene.render.resolution_percentage = 50
scene.render.dither_intensity = 0.0
scene.cycles.use_denoising = False
scene.cycles.samples = 128
scene.cycles.sampling_pattern = 'TABULATED_SOBOL'
scene.cycles.use_adaptive_sampling = False
scene.cycles.use_light_tree = False
scene.cycles.blur_glossy = 0.0
scene.cycles.sample_clamp_indirect = 0.0
scene.view_settings.view_transform = 'Standard'
bpy.context.view_layer.update()

# ---- added for rendering (the .blend has no active camera and no usable light): camera, sun
cam_auto = bpy.data.cameras.new('AutoCamera')
cam_auto.lens = 50.0
cam_auto.sensor_width = 36.0
cam_auto.clip_end = 1000.0
ob_auto_camera = bpy.data.objects.new('AutoCamera', cam_auto)
scene.collection.objects.link(ob_auto_camera)
ob_auto_camera.location = (17.5034, -20.9888, 17.9758)
ob_auto_camera.rotation_euler = (1.09748, -7.21219e-08, 0.694738)
scene.camera = ob_auto_camera
light_auto_sun = bpy.data.lights.new('AutoSun', 'SUN')
light_auto_sun.energy = 3.0
light_auto_sun.angle = 0.0523599
ob_auto_sun = bpy.data.objects.new('AutoSun', light_auto_sun)
scene.collection.objects.link(ob_auto_sun)
ob_auto_sun.rotation_euler = (0.872665, 0.174533, 0.523599)
bpy.context.view_layer.update()
